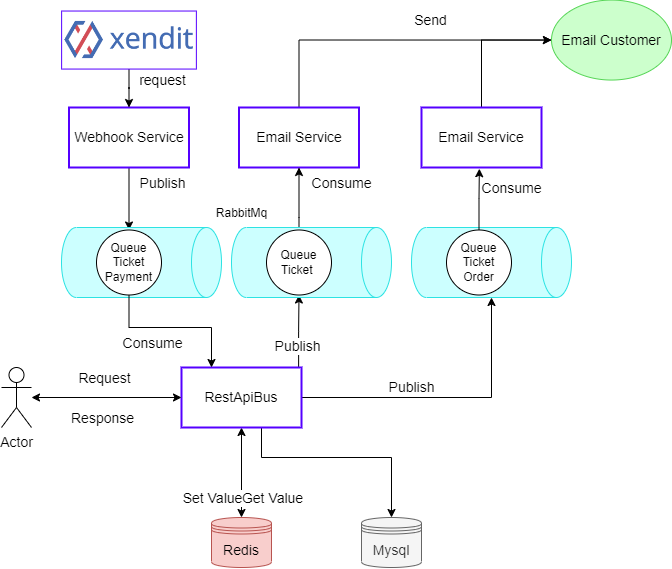

The diagram above was exported from draw.io. Its source (the exported page's mxGraphModel, read from the mxfile embedded in the PNG):
<mxGraphModel dx="1745" dy="1689" grid="1" gridSize="10" guides="1" tooltips="1" connect="1" arrows="1" fold="1" page="1" pageScale="1" pageWidth="850" pageHeight="1100" math="0" shadow="0">
  <root>
    <mxCell id="uMzzcc2JJGJ4sj4dCe39-0" />
    <mxCell id="uMzzcc2JJGJ4sj4dCe39-1" parent="uMzzcc2JJGJ4sj4dCe39-0" />
    <mxCell id="bU9ANPtS9puYII9hWIcH-7" style="edgeStyle=orthogonalEdgeStyle;rounded=0;orthogonalLoop=1;jettySize=auto;html=1;entryX=0.5;entryY=1;entryDx=0;entryDy=0;fontSize=14;exitX=0.976;exitY=-0.008;exitDx=0;exitDy=0;exitPerimeter=0;" parent="uMzzcc2JJGJ4sj4dCe39-1" source="bU9ANPtS9puYII9hWIcH-1" target="bU9ANPtS9puYII9hWIcH-6" edge="1">
      <mxGeometry relative="1" as="geometry" />
    </mxCell>
    <mxCell id="bU9ANPtS9puYII9hWIcH-11" value="Publish" style="edgeLabel;html=1;align=center;verticalAlign=middle;resizable=0;points=[];fontSize=14;" parent="bU9ANPtS9puYII9hWIcH-7" vertex="1" connectable="0">
      <mxGeometry x="-0.0784" y="2" relative="1" as="geometry">
        <mxPoint y="12" as="offset" />
      </mxGeometry>
    </mxCell>
    <mxCell id="lHOKyjEJxgV80ysBl2Hw-5" style="edgeStyle=orthogonalEdgeStyle;rounded=0;orthogonalLoop=1;jettySize=auto;html=1;entryX=0.5;entryY=0;entryDx=0;entryDy=0;startArrow=classic;startFill=1;fontSize=14;" parent="uMzzcc2JJGJ4sj4dCe39-1" source="bU9ANPtS9puYII9hWIcH-1" target="lHOKyjEJxgV80ysBl2Hw-4" edge="1">
      <mxGeometry relative="1" as="geometry" />
    </mxCell>
    <mxCell id="lHOKyjEJxgV80ysBl2Hw-6" value="Set Value" style="edgeLabel;html=1;align=center;verticalAlign=middle;resizable=0;points=[];fontSize=14;" parent="lHOKyjEJxgV80ysBl2Hw-5" vertex="1" connectable="0">
      <mxGeometry x="-0.1339" y="1" relative="1" as="geometry">
        <mxPoint x="-31" y="31" as="offset" />
      </mxGeometry>
    </mxCell>
    <mxCell id="lHOKyjEJxgV80ysBl2Hw-9" style="edgeStyle=orthogonalEdgeStyle;rounded=0;orthogonalLoop=1;jettySize=auto;html=1;entryX=0.5;entryY=0;entryDx=0;entryDy=0;fontSize=14;" parent="uMzzcc2JJGJ4sj4dCe39-1" source="bU9ANPtS9puYII9hWIcH-1" target="lHOKyjEJxgV80ysBl2Hw-8" edge="1">
      <mxGeometry relative="1" as="geometry">
        <Array as="points">
          <mxPoint x="210" y="440" />
          <mxPoint x="340" y="440" />
        </Array>
      </mxGeometry>
    </mxCell>
    <mxCell id="sDwDuW2zr_opKAzBmVeW-28" style="edgeStyle=orthogonalEdgeStyle;rounded=0;orthogonalLoop=1;jettySize=auto;html=1;entryX=1;entryY=0.5;entryDx=0;entryDy=0;entryPerimeter=0;" edge="1" parent="uMzzcc2JJGJ4sj4dCe39-1" source="bU9ANPtS9puYII9hWIcH-1" target="sDwDuW2zr_opKAzBmVeW-22">
      <mxGeometry relative="1" as="geometry" />
    </mxCell>
    <mxCell id="bU9ANPtS9puYII9hWIcH-1" value="RestApiBus" style="rounded=0;whiteSpace=wrap;html=1;strokeColor=#5500FF;strokeWidth=2;fontSize=14;" parent="uMzzcc2JJGJ4sj4dCe39-1" vertex="1">
      <mxGeometry x="130" y="350" width="120" height="60" as="geometry" />
    </mxCell>
    <mxCell id="bU9ANPtS9puYII9hWIcH-9" style="edgeStyle=orthogonalEdgeStyle;rounded=0;orthogonalLoop=1;jettySize=auto;html=1;entryX=0;entryY=0.5;entryDx=0;entryDy=0;fontSize=14;exitX=0.5;exitY=0;exitDx=0;exitDy=0;" parent="uMzzcc2JJGJ4sj4dCe39-1" source="bU9ANPtS9puYII9hWIcH-3" target="bU9ANPtS9puYII9hWIcH-5" edge="1">
      <mxGeometry relative="1" as="geometry" />
    </mxCell>
    <mxCell id="bU9ANPtS9puYII9hWIcH-13" value="Send" style="edgeLabel;html=1;align=center;verticalAlign=middle;resizable=0;points=[];fontSize=14;" parent="bU9ANPtS9puYII9hWIcH-9" vertex="1" connectable="0">
      <mxGeometry x="-0.1429" y="1" relative="1" as="geometry">
        <mxPoint x="61" y="-19" as="offset" />
      </mxGeometry>
    </mxCell>
    <mxCell id="bU9ANPtS9puYII9hWIcH-3" value="Email Service" style="rounded=0;whiteSpace=wrap;html=1;strokeColor=#5500FF;strokeWidth=2;fontSize=14;" parent="uMzzcc2JJGJ4sj4dCe39-1" vertex="1">
      <mxGeometry x="187.5" y="90" width="120" height="60" as="geometry" />
    </mxCell>
    <mxCell id="bU9ANPtS9puYII9hWIcH-5" value="Email Customer" style="ellipse;whiteSpace=wrap;html=1;fillColor=#CCFFCC;strokeColor=#56D656;fontSize=14;" parent="uMzzcc2JJGJ4sj4dCe39-1" vertex="1">
      <mxGeometry x="500" y="-17.450000000000003" width="120" height="80" as="geometry" />
    </mxCell>
    <mxCell id="bU9ANPtS9puYII9hWIcH-8" style="edgeStyle=orthogonalEdgeStyle;rounded=0;orthogonalLoop=1;jettySize=auto;html=1;fontSize=14;" parent="uMzzcc2JJGJ4sj4dCe39-1" source="bU9ANPtS9puYII9hWIcH-6" target="bU9ANPtS9puYII9hWIcH-3" edge="1">
      <mxGeometry relative="1" as="geometry">
        <Array as="points">
          <mxPoint x="248" y="200" />
          <mxPoint x="248" y="200" />
        </Array>
        <mxPoint x="310" y="140" as="targetPoint" />
      </mxGeometry>
    </mxCell>
    <mxCell id="bU9ANPtS9puYII9hWIcH-12" value="Consume" style="edgeLabel;html=1;align=center;verticalAlign=middle;resizable=0;points=[];fontSize=14;" parent="bU9ANPtS9puYII9hWIcH-8" vertex="1" connectable="0">
      <mxGeometry x="-0.001" relative="1" as="geometry">
        <mxPoint x="42" y="-16" as="offset" />
      </mxGeometry>
    </mxCell>
    <mxCell id="lHOKyjEJxgV80ysBl2Hw-1" style="edgeStyle=orthogonalEdgeStyle;rounded=0;orthogonalLoop=1;jettySize=auto;html=1;entryX=0;entryY=0.5;entryDx=0;entryDy=0;startArrow=classic;startFill=1;fontSize=14;" parent="uMzzcc2JJGJ4sj4dCe39-1" source="lHOKyjEJxgV80ysBl2Hw-0" target="bU9ANPtS9puYII9hWIcH-1" edge="1">
      <mxGeometry relative="1" as="geometry">
        <mxPoint x="80" y="380" as="targetPoint" />
      </mxGeometry>
    </mxCell>
    <mxCell id="lHOKyjEJxgV80ysBl2Hw-2" value="Request" style="edgeLabel;html=1;align=center;verticalAlign=middle;resizable=0;points=[];fontSize=14;" parent="lHOKyjEJxgV80ysBl2Hw-1" vertex="1" connectable="0">
      <mxGeometry x="-0.1774" y="-1" relative="1" as="geometry">
        <mxPoint x="10" y="-21" as="offset" />
      </mxGeometry>
    </mxCell>
    <mxCell id="lHOKyjEJxgV80ysBl2Hw-0" value="Actor" style="shape=umlActor;verticalLabelPosition=bottom;verticalAlign=top;html=1;outlineConnect=0;fontSize=14;" parent="uMzzcc2JJGJ4sj4dCe39-1" vertex="1">
      <mxGeometry x="-50" y="350" width="30" height="60" as="geometry" />
    </mxCell>
    <mxCell id="lHOKyjEJxgV80ysBl2Hw-3" value="Response" style="edgeLabel;html=1;align=center;verticalAlign=middle;resizable=0;points=[];fontSize=14;" parent="uMzzcc2JJGJ4sj4dCe39-1" vertex="1" connectable="0">
      <mxGeometry x="60.00285714285711" y="400" as="geometry">
        <mxPoint x="-10" as="offset" />
      </mxGeometry>
    </mxCell>
    <mxCell id="lHOKyjEJxgV80ysBl2Hw-4" value="Redis" style="shape=datastore;whiteSpace=wrap;html=1;fillColor=#f8cecc;strokeColor=#b85450;fontSize=14;" parent="uMzzcc2JJGJ4sj4dCe39-1" vertex="1">
      <mxGeometry x="160" y="500" width="60" height="50" as="geometry" />
    </mxCell>
    <mxCell id="lHOKyjEJxgV80ysBl2Hw-7" value="Get Value" style="edgeLabel;html=1;align=center;verticalAlign=middle;resizable=0;points=[];fontSize=14;" parent="uMzzcc2JJGJ4sj4dCe39-1" vertex="1" connectable="0">
      <mxGeometry x="170" y="489.9988888888888" as="geometry">
        <mxPoint x="50" y="-9" as="offset" />
      </mxGeometry>
    </mxCell>
    <mxCell id="lHOKyjEJxgV80ysBl2Hw-8" value="Mysql" style="shape=datastore;whiteSpace=wrap;html=1;fillColor=#f5f5f5;strokeColor=#666666;fontColor=#333333;fontSize=14;" parent="uMzzcc2JJGJ4sj4dCe39-1" vertex="1">
      <mxGeometry x="310" y="500" width="60" height="50" as="geometry" />
    </mxCell>
    <mxCell id="sDwDuW2zr_opKAzBmVeW-14" style="edgeStyle=orthogonalEdgeStyle;rounded=0;orthogonalLoop=1;jettySize=auto;html=1;entryX=0.5;entryY=0;entryDx=0;entryDy=0;" edge="1" parent="uMzzcc2JJGJ4sj4dCe39-1" source="sDwDuW2zr_opKAzBmVeW-0" target="sDwDuW2zr_opKAzBmVeW-11">
      <mxGeometry relative="1" as="geometry" />
    </mxCell>
    <mxCell id="sDwDuW2zr_opKAzBmVeW-15" value="&lt;font style=&quot;font-size: 14px;&quot;&gt;Publish&lt;/font&gt;" style="edgeLabel;html=1;align=center;verticalAlign=middle;resizable=0;points=[];" vertex="1" connectable="0" parent="sDwDuW2zr_opKAzBmVeW-14">
      <mxGeometry x="-0.2277" y="-3" relative="1" as="geometry">
        <mxPoint x="36" y="-9" as="offset" />
      </mxGeometry>
    </mxCell>
    <mxCell id="sDwDuW2zr_opKAzBmVeW-0" value="Webhook Service" style="rounded=0;whiteSpace=wrap;html=1;strokeColor=#5500FF;strokeWidth=2;fontSize=14;" vertex="1" parent="uMzzcc2JJGJ4sj4dCe39-1">
      <mxGeometry x="17.5" y="90" width="120" height="60" as="geometry" />
    </mxCell>
    <mxCell id="sDwDuW2zr_opKAzBmVeW-6" value="" style="group" vertex="1" connectable="0" parent="uMzzcc2JJGJ4sj4dCe39-1">
      <mxGeometry x="150" y="180" width="190" height="100" as="geometry" />
    </mxCell>
    <mxCell id="bU9ANPtS9puYII9hWIcH-10" value="&lt;font style=&quot;font-size: 12px;&quot;&gt;RabbitMq&lt;/font&gt;" style="text;html=1;align=center;verticalAlign=middle;resizable=0;points=[];autosize=1;strokeColor=none;fillColor=none;fontSize=14;" parent="sDwDuW2zr_opKAzBmVeW-6" vertex="1">
      <mxGeometry x="5" width="70" height="30" as="geometry" />
    </mxCell>
    <mxCell id="sDwDuW2zr_opKAzBmVeW-2" value="" style="group" vertex="1" connectable="0" parent="sDwDuW2zr_opKAzBmVeW-6">
      <mxGeometry x="30" y="30" width="160" height="70" as="geometry" />
    </mxCell>
    <mxCell id="bU9ANPtS9puYII9hWIcH-2" value="" style="shape=cylinder3;whiteSpace=wrap;html=1;boundedLbl=1;backgroundOutline=1;size=15;rotation=90;fillColor=#CCFFFF;strokeColor=#2DE3E3;fontSize=14;" parent="sDwDuW2zr_opKAzBmVeW-2" vertex="1">
      <mxGeometry x="45" y="-45" width="70" height="160" as="geometry" />
    </mxCell>
    <mxCell id="bU9ANPtS9puYII9hWIcH-6" value="Queue Ticket&amp;nbsp;" style="ellipse;whiteSpace=wrap;html=1;aspect=fixed;fontSize=12;" parent="sDwDuW2zr_opKAzBmVeW-2" vertex="1">
      <mxGeometry x="35" y="2.5" width="65" height="65" as="geometry" />
    </mxCell>
    <mxCell id="sDwDuW2zr_opKAzBmVeW-9" value="" style="group" vertex="1" connectable="0" parent="uMzzcc2JJGJ4sj4dCe39-1">
      <mxGeometry x="10" y="210" width="160" height="70" as="geometry" />
    </mxCell>
    <mxCell id="sDwDuW2zr_opKAzBmVeW-10" value="" style="shape=cylinder3;whiteSpace=wrap;html=1;boundedLbl=1;backgroundOutline=1;size=15;rotation=90;fillColor=#CCFFFF;strokeColor=#2DE3E3;fontSize=14;" vertex="1" parent="sDwDuW2zr_opKAzBmVeW-9">
      <mxGeometry x="45" y="-45" width="70" height="160" as="geometry" />
    </mxCell>
    <mxCell id="sDwDuW2zr_opKAzBmVeW-11" value="Queue Ticket Payment" style="ellipse;whiteSpace=wrap;html=1;aspect=fixed;fontSize=12;" vertex="1" parent="sDwDuW2zr_opKAzBmVeW-9">
      <mxGeometry x="35" y="2.5" width="65" height="65" as="geometry" />
    </mxCell>
    <mxCell id="sDwDuW2zr_opKAzBmVeW-16" style="edgeStyle=orthogonalEdgeStyle;rounded=0;orthogonalLoop=1;jettySize=auto;html=1;entryX=0.25;entryY=0;entryDx=0;entryDy=0;" edge="1" parent="uMzzcc2JJGJ4sj4dCe39-1" source="sDwDuW2zr_opKAzBmVeW-11" target="bU9ANPtS9puYII9hWIcH-1">
      <mxGeometry relative="1" as="geometry">
        <Array as="points">
          <mxPoint x="78" y="310" />
          <mxPoint x="160" y="310" />
        </Array>
      </mxGeometry>
    </mxCell>
    <mxCell id="sDwDuW2zr_opKAzBmVeW-17" value="&lt;font style=&quot;font-size: 14px;&quot;&gt;Consume&lt;/font&gt;" style="edgeLabel;html=1;align=center;verticalAlign=middle;resizable=0;points=[];" vertex="1" connectable="0" parent="sDwDuW2zr_opKAzBmVeW-16">
      <mxGeometry x="-0.2952" y="-2" relative="1" as="geometry">
        <mxPoint y="13" as="offset" />
      </mxGeometry>
    </mxCell>
    <mxCell id="sDwDuW2zr_opKAzBmVeW-32" style="edgeStyle=orthogonalEdgeStyle;rounded=0;orthogonalLoop=1;jettySize=auto;html=1;entryX=0;entryY=0.5;entryDx=0;entryDy=0;" edge="1" parent="uMzzcc2JJGJ4sj4dCe39-1" source="sDwDuW2zr_opKAzBmVeW-18" target="bU9ANPtS9puYII9hWIcH-5">
      <mxGeometry relative="1" as="geometry">
        <Array as="points">
          <mxPoint x="430" y="23" />
          <mxPoint x="500" y="23" />
        </Array>
      </mxGeometry>
    </mxCell>
    <mxCell id="sDwDuW2zr_opKAzBmVeW-18" value="Email Service" style="rounded=0;whiteSpace=wrap;html=1;strokeColor=#5500FF;strokeWidth=2;fontSize=14;" vertex="1" parent="uMzzcc2JJGJ4sj4dCe39-1">
      <mxGeometry x="370" y="90" width="120" height="60" as="geometry" />
    </mxCell>
    <mxCell id="sDwDuW2zr_opKAzBmVeW-19" value="" style="group" vertex="1" connectable="0" parent="uMzzcc2JJGJ4sj4dCe39-1">
      <mxGeometry x="330" y="180" width="190" height="100" as="geometry" />
    </mxCell>
    <mxCell id="sDwDuW2zr_opKAzBmVeW-21" value="" style="group" vertex="1" connectable="0" parent="sDwDuW2zr_opKAzBmVeW-19">
      <mxGeometry x="30" y="30" width="160" height="70" as="geometry" />
    </mxCell>
    <mxCell id="sDwDuW2zr_opKAzBmVeW-22" value="" style="shape=cylinder3;whiteSpace=wrap;html=1;boundedLbl=1;backgroundOutline=1;size=15;rotation=90;fillColor=#CCFFFF;strokeColor=#2DE3E3;fontSize=14;" vertex="1" parent="sDwDuW2zr_opKAzBmVeW-21">
      <mxGeometry x="45" y="-45" width="70" height="160" as="geometry" />
    </mxCell>
    <mxCell id="sDwDuW2zr_opKAzBmVeW-23" value="Queue Ticket Order" style="ellipse;whiteSpace=wrap;html=1;aspect=fixed;fontSize=12;" vertex="1" parent="sDwDuW2zr_opKAzBmVeW-21">
      <mxGeometry x="35" y="2.5" width="65" height="65" as="geometry" />
    </mxCell>
    <mxCell id="sDwDuW2zr_opKAzBmVeW-29" value="Publish" style="edgeLabel;html=1;align=center;verticalAlign=middle;resizable=0;points=[];fontSize=14;" vertex="1" connectable="0" parent="uMzzcc2JJGJ4sj4dCe39-1">
      <mxGeometry x="359.9982143067572" y="369.9990762577661" as="geometry" />
    </mxCell>
    <mxCell id="sDwDuW2zr_opKAzBmVeW-33" style="edgeStyle=orthogonalEdgeStyle;rounded=0;orthogonalLoop=1;jettySize=auto;html=1;entryX=0.482;entryY=1.02;entryDx=0;entryDy=0;entryPerimeter=0;" edge="1" parent="uMzzcc2JJGJ4sj4dCe39-1" source="sDwDuW2zr_opKAzBmVeW-23" target="sDwDuW2zr_opKAzBmVeW-18">
      <mxGeometry relative="1" as="geometry" />
    </mxCell>
    <mxCell id="sDwDuW2zr_opKAzBmVeW-34" value="Consume" style="edgeLabel;html=1;align=center;verticalAlign=middle;resizable=0;points=[];fontSize=14;" vertex="1" connectable="0" parent="uMzzcc2JJGJ4sj4dCe39-1">
      <mxGeometry x="459.9994117647061" y="170.00356401379292" as="geometry" />
    </mxCell>
    <mxCell id="sDwDuW2zr_opKAzBmVeW-36" style="edgeStyle=orthogonalEdgeStyle;rounded=0;orthogonalLoop=1;jettySize=auto;html=1;entryX=0.5;entryY=0;entryDx=0;entryDy=0;" edge="1" parent="uMzzcc2JJGJ4sj4dCe39-1" source="sDwDuW2zr_opKAzBmVeW-35" target="sDwDuW2zr_opKAzBmVeW-0">
      <mxGeometry relative="1" as="geometry" />
    </mxCell>
    <mxCell id="sDwDuW2zr_opKAzBmVeW-35" value="" style="shape=image;verticalLabelPosition=bottom;labelBackgroundColor=default;verticalAlign=top;aspect=fixed;imageAspect=0;image=https://www.xendit.co/wp-content/uploads/2020/03/XENDIT-LOGOArtboard-1@2x-1024x441.png;strokeWidth=1;perimeterSpacing=0;imageBorder=#5500FF;" vertex="1" parent="uMzzcc2JJGJ4sj4dCe39-1">
      <mxGeometry x="10.120000000000001" y="-6.47" width="134.75" height="58.03" as="geometry" />
    </mxCell>
    <mxCell id="sDwDuW2zr_opKAzBmVeW-37" value="&lt;span style=&quot;font-size: 14px;&quot;&gt;request&lt;/span&gt;" style="edgeLabel;html=1;align=center;verticalAlign=middle;resizable=0;points=[];" vertex="1" connectable="0" parent="uMzzcc2JJGJ4sj4dCe39-1">
      <mxGeometry x="110" y="62.54571428571444" as="geometry" />
    </mxCell>
  </root>
</mxGraphModel>